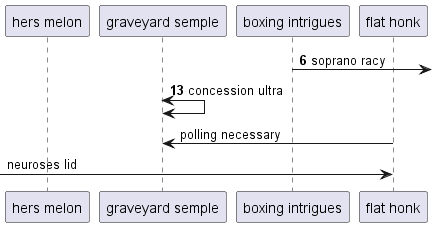

The diagram above was rendered by PlantUML. Its source (embedded in the PNG):
@startuml
participant "hers melon" as 0
participant "graveyard semple" as 1
participant "boxing intrigues" as 2
participant "flat honk" as 3
autonumber 6 7
2 ->] : soprano racy
1 <-> 1: concession ultra
autonumber stop
3 -> 1: polling necessary
 [-> 3: neuroses lid
@enduml